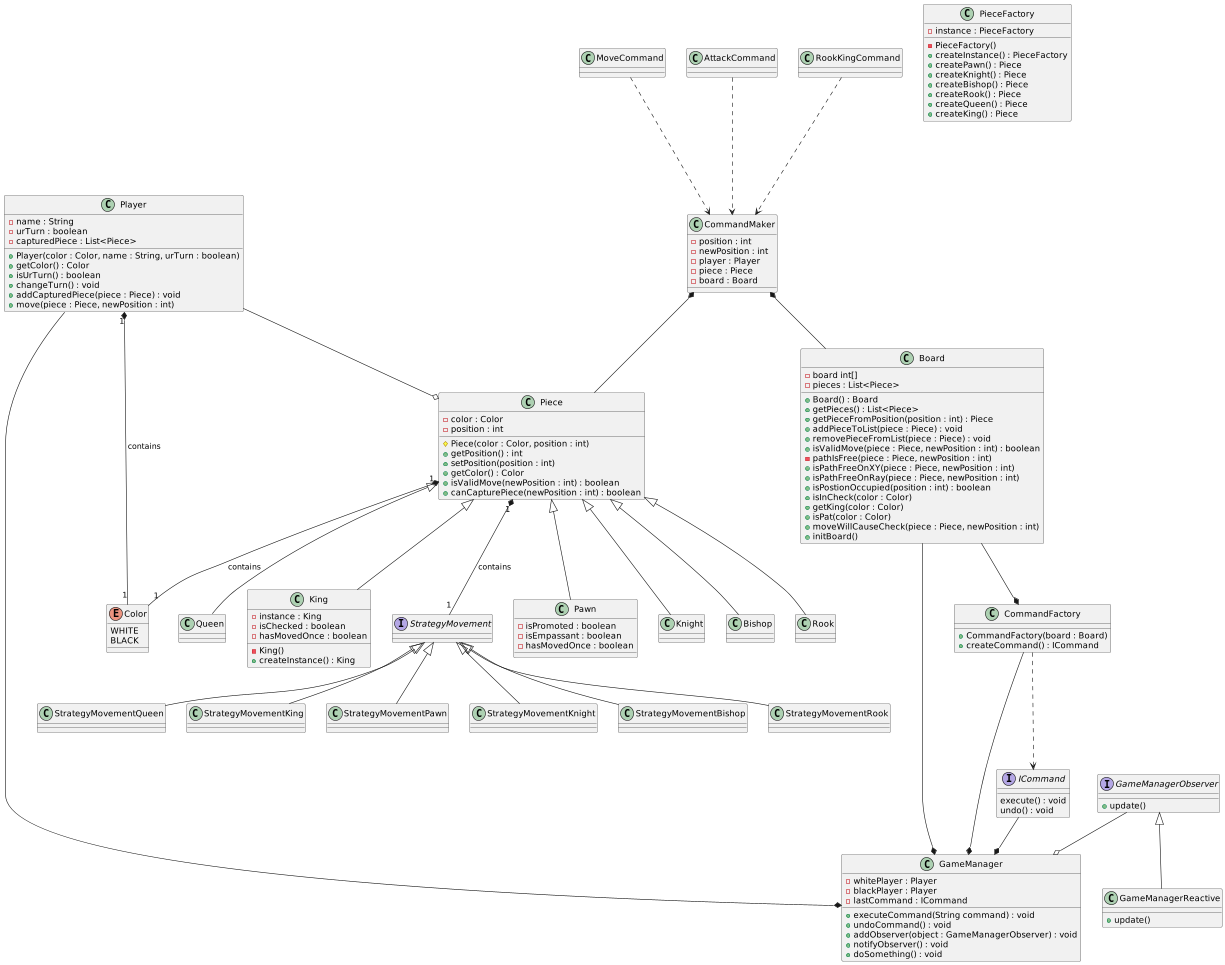

The diagram above was rendered by PlantUML. Its source (embedded in the PNG):
@startuml
'https://plantuml.com/class-diagram

class Pawn extends Piece
class Knight extends Piece
class Bishop extends Piece
class Rook extends Piece
class Queen extends Piece
class King extends Piece
interface StrategyMovement

enum Color {
    WHITE
    BLACK
}

class Board {
    -board int[]
    -pieces : List<Piece>
    +Board() : Board
    +getPieces() : List<Piece>
    +getPieceFromPosition(position : int) : Piece
    +addPieceToList(piece : Piece) : void
    +removePieceFromList(piece : Piece) : void
    +isValidMove(piece : Piece, newPosition : int) : boolean
    -pathIsFree(piece : Piece, newPosition : int)
    +isPathFreeOnXY(piece : Piece, newPosition : int)
    +isPathFreeOnRay(piece : Piece, newPosition : int)
    +isPostionOccupied(position : int) : boolean
    +isInCheck(color : Color)
    +getKing(color : Color)
    +isPat(color : Color)
    +moveWillCauseCheck(piece : Piece, newPosition : int)
    +initBoard()
}
class Player {
    -name : String
    -urTurn : boolean
    -capturedPiece : List<Piece>
    +Player(color : Color, name : String, urTurn : boolean)
    +getColor() : Color
    +isUrTurn() : boolean
    +changeTurn() : void
    +addCapturedPiece(piece : Piece) : void
    +move(piece : Piece, newPosition : int)
}

class GameManager{
    -whitePlayer : Player
    -blackPlayer : Player
    -lastCommand : ICommand
    +executeCommand(String command) : void
    +undoCommand() : void
    +addObserver(object : GameManagerObserver) : void
    +notifyObserver() : void
    +doSomething() : void
}

interface GameManagerObserver{
    +update()
}
class GameManagerReactive extends GameManagerObserver{
    + update()
}


class CommandFactory {
    +CommandFactory(board : Board)
    +createCommand() : ICommand
}

interface ICommand{
    execute() : void
    undo() : void
}

class CommandMaker {
    -position : int
    -newPosition : int
    -player : Player
    -piece : Piece
    -board : Board
}

class MoveCommand {
}
class AttackCommand {
}
class RookKingCommand {
}

class PieceFactory {
    -instance : PieceFactory
    -PieceFactory()
    +createInstance() : PieceFactory
    +createPawn() : Piece
    +createKnight() : Piece
    +createBishop() : Piece
    +createRook() : Piece
    +createQueen() : Piece
    +createKing() : Piece
}
class Piece {
    -color : Color
    -position : int
    #Piece(color : Color, position : int)
    +getPosition() : int
    +setPosition(position : int)
    +getColor() : Color
    +isValidMove(newPosition : int) : boolean
    +canCapturePiece(newPosition : int) : boolean
}
class Pawn {
    -isPromoted : boolean
    -isEmpassant : boolean
    -hasMovedOnce : boolean
}
class King {
    -instance : King
    -isChecked : boolean
    -hasMovedOnce : boolean
    -King()
    +createInstance() : King
}
class Queen {
}
class Knight {
}
class Bishop {
}
class Rook {
}

Piece "1" *-- "1" StrategyMovement : contains
Piece "1" *-- "1" Color : contains
Player "1" *-- "1" Color : contains

StrategyMovement <|-- StrategyMovementPawn
StrategyMovement <|-- StrategyMovementKnight
StrategyMovement <|-- StrategyMovementBishop
StrategyMovement <|-- StrategyMovementRook
StrategyMovement <|-- StrategyMovementQueen
StrategyMovement <|-- StrategyMovementKing
Player --o Piece
Board --* CommandFactory
CommandFactory --[dashed]-> ICommand
ICommand --* GameManager
CommandFactory --* GameManager
Board --* GameManager
GameManagerObserver --o GameManager
Player --* GameManager
CommandMaker *-- Board
CommandMaker *-- Piece
AttackCommand --[dashed]-> CommandMaker
MoveCommand --[dashed]-> CommandMaker
RookKingCommand --[dashed]-> CommandMaker

@enduml